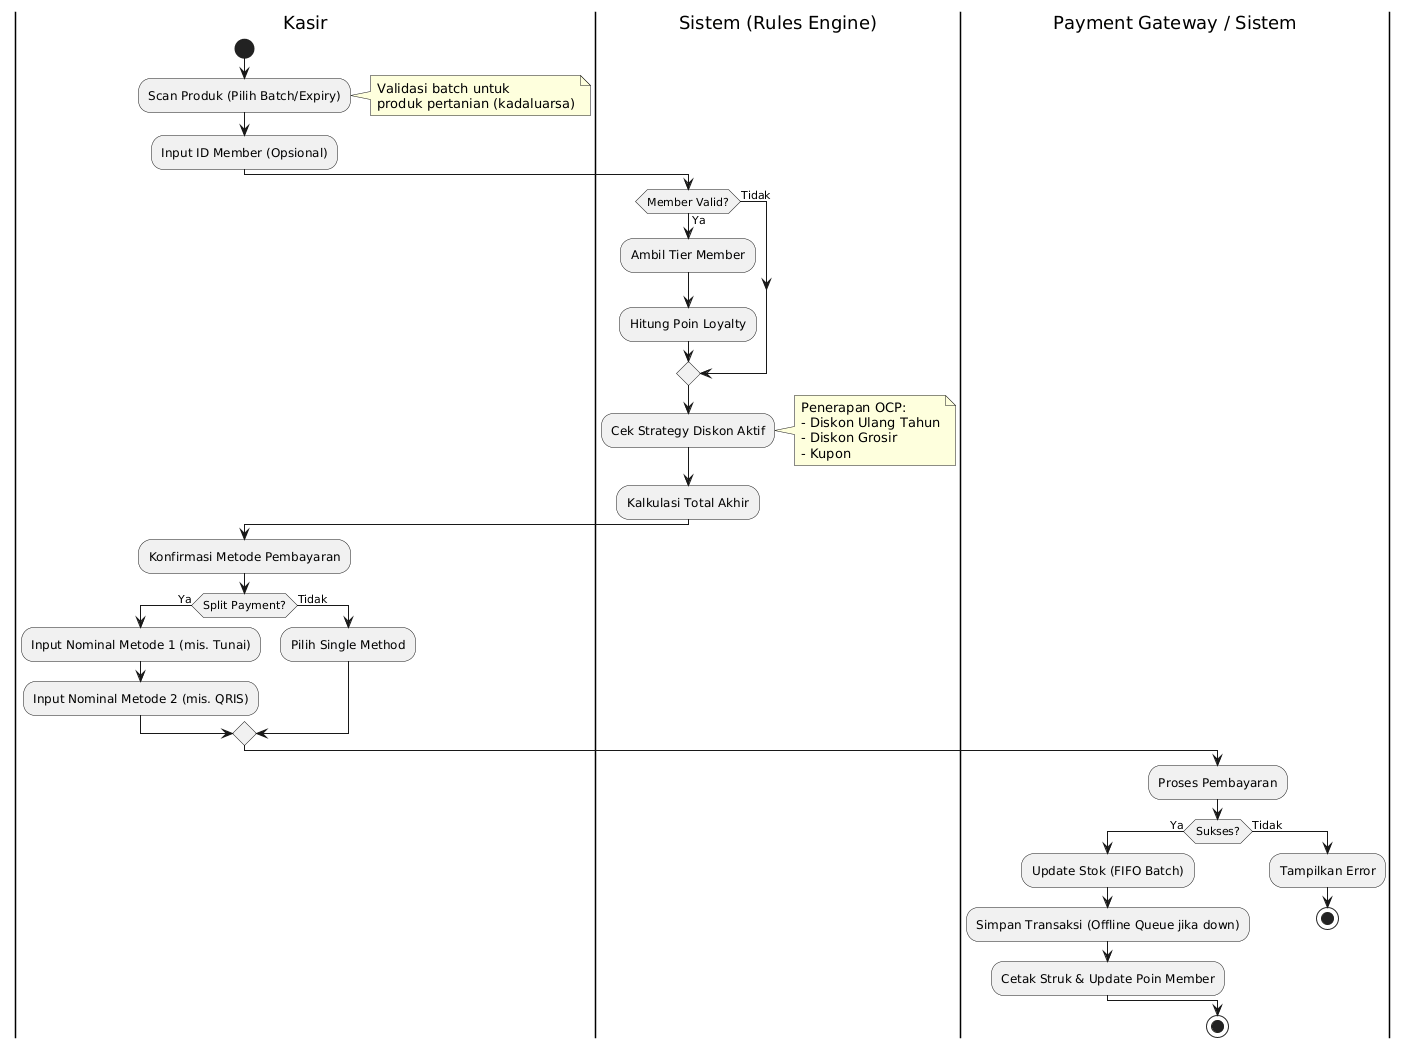

The diagram above was rendered by PlantUML. Its source (embedded in the PNG):
@startuml
|Kasir|
start
:Scan Produk (Pilih Batch/Expiry);
note right: Validasi batch untuk\nproduk pertanian (kadaluarsa)

:Input ID Member (Opsional);

|Sistem (Rules Engine)|
if (Member Valid?) then (Ya)
    :Ambil Tier Member;
    :Hitung Poin Loyalty;
else (Tidak)
endif

:Cek Strategy Diskon Aktif;
note right
  Penerapan OCP:
  - Diskon Ulang Tahun
  - Diskon Grosir
  - Kupon
end note

:Kalkulasi Total Akhir;

|Kasir|
:Konfirmasi Metode Pembayaran;

if (Split Payment?) then (Ya)
    :Input Nominal Metode 1 (mis. Tunai);
    :Input Nominal Metode 2 (mis. QRIS);
else (Tidak)
    :Pilih Single Method;
endif

|Payment Gateway / Sistem|
:Proses Pembayaran;

if (Sukses?) then (Ya)
    :Update Stok (FIFO Batch);
    :Simpan Transaksi (Offline Queue jika down);
    :Cetak Struk & Update Poin Member;
else (Tidak)
    :Tampilkan Error;
    stop
endif

stop
@enduml